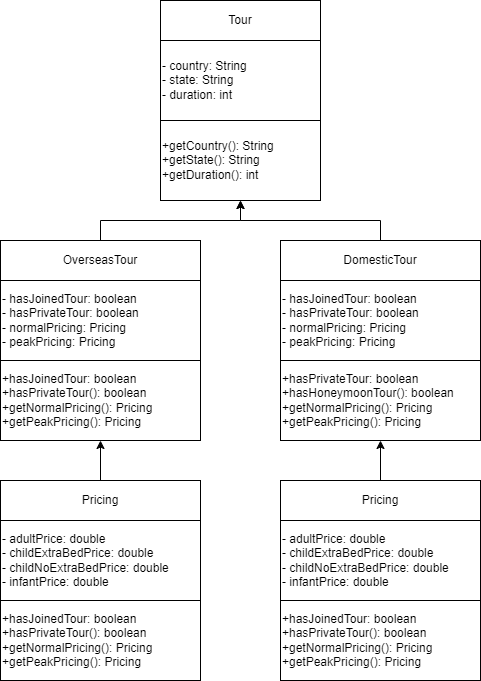

The diagram above was exported from draw.io. Its source (the exported page's mxGraphModel, read from the mxfile embedded in the PNG):
<mxGraphModel dx="1290" dy="581" grid="1" gridSize="10" guides="1" tooltips="1" connect="1" arrows="1" fold="1" page="1" pageScale="1" pageWidth="850" pageHeight="1100" math="0" shadow="0">
  <root>
    <mxCell id="0" />
    <mxCell id="1" parent="0" />
    <mxCell id="1TfNgHdRj6JqWE5W8HtE-4" value="Tour" style="rounded=0;whiteSpace=wrap;html=1;" parent="1" vertex="1">
      <mxGeometry x="280" y="280" width="160" height="40" as="geometry" />
    </mxCell>
    <mxCell id="1TfNgHdRj6JqWE5W8HtE-5" value="- country: String&lt;br&gt;- state: String&lt;br&gt;- duration: int" style="rounded=0;whiteSpace=wrap;html=1;align=left;" parent="1" vertex="1">
      <mxGeometry x="280" y="320" width="160" height="80" as="geometry" />
    </mxCell>
    <mxCell id="1TfNgHdRj6JqWE5W8HtE-6" value="+getCountry(): String&lt;br&gt;+getState(): String&lt;br&gt;+getDuration(): int" style="rounded=0;whiteSpace=wrap;html=1;align=left;" parent="1" vertex="1">
      <mxGeometry x="280" y="400" width="160" height="80" as="geometry" />
    </mxCell>
    <mxCell id="1TfNgHdRj6JqWE5W8HtE-11" style="edgeStyle=orthogonalEdgeStyle;rounded=0;orthogonalLoop=1;jettySize=auto;html=1;exitX=0.5;exitY=0;exitDx=0;exitDy=0;entryX=0.5;entryY=1;entryDx=0;entryDy=0;" parent="1" source="1TfNgHdRj6JqWE5W8HtE-7" target="1TfNgHdRj6JqWE5W8HtE-6" edge="1">
      <mxGeometry relative="1" as="geometry" />
    </mxCell>
    <mxCell id="1TfNgHdRj6JqWE5W8HtE-7" value="OverseasTour" style="rounded=0;whiteSpace=wrap;html=1;" parent="1" vertex="1">
      <mxGeometry x="120" y="520" width="200" height="40" as="geometry" />
    </mxCell>
    <mxCell id="1TfNgHdRj6JqWE5W8HtE-8" value="- hasJoinedTour: boolean&lt;br&gt;- hasPrivateTour: boolean&lt;br&gt;- normalPricing: Pricing&lt;br&gt;- peakPricing: Pricing" style="rounded=0;whiteSpace=wrap;html=1;align=left;" parent="1" vertex="1">
      <mxGeometry x="120" y="560" width="200" height="80" as="geometry" />
    </mxCell>
    <mxCell id="1TfNgHdRj6JqWE5W8HtE-9" value="+hasJoinedTour: boolean&lt;br&gt;+hasPrivateTour(): boolean&lt;br&gt;+getNormalPricing(): Pricing&lt;br&gt;+getPeakPricing(): Pricing" style="rounded=0;whiteSpace=wrap;html=1;align=left;" parent="1" vertex="1">
      <mxGeometry x="120" y="640" width="200" height="80" as="geometry" />
    </mxCell>
    <mxCell id="kbcVMLACgfcKvF1z8Zm_-4" style="edgeStyle=orthogonalEdgeStyle;rounded=0;orthogonalLoop=1;jettySize=auto;html=1;exitX=0.5;exitY=0;exitDx=0;exitDy=0;entryX=0.5;entryY=1;entryDx=0;entryDy=0;" edge="1" parent="1" source="kbcVMLACgfcKvF1z8Zm_-1" target="1TfNgHdRj6JqWE5W8HtE-6">
      <mxGeometry relative="1" as="geometry" />
    </mxCell>
    <mxCell id="kbcVMLACgfcKvF1z8Zm_-1" value="DomesticTour" style="rounded=0;whiteSpace=wrap;html=1;" vertex="1" parent="1">
      <mxGeometry x="400" y="520" width="200" height="40" as="geometry" />
    </mxCell>
    <mxCell id="kbcVMLACgfcKvF1z8Zm_-2" value="- hasJoinedTour: boolean&lt;br&gt;- hasPrivateTour: boolean&lt;br&gt;- normalPricing: Pricing&lt;br&gt;- peakPricing: Pricing" style="rounded=0;whiteSpace=wrap;html=1;align=left;" vertex="1" parent="1">
      <mxGeometry x="400" y="560" width="200" height="80" as="geometry" />
    </mxCell>
    <mxCell id="kbcVMLACgfcKvF1z8Zm_-3" value="+hasPrivateTour: boolean&lt;br&gt;+hasHoneymoonTour(): boolean&lt;br&gt;+getNormalPricing(): Pricing&lt;br&gt;+getPeakPricing(): Pricing" style="rounded=0;whiteSpace=wrap;html=1;align=left;" vertex="1" parent="1">
      <mxGeometry x="400" y="640" width="200" height="80" as="geometry" />
    </mxCell>
    <mxCell id="kbcVMLACgfcKvF1z8Zm_-16" style="edgeStyle=orthogonalEdgeStyle;rounded=0;orthogonalLoop=1;jettySize=auto;html=1;exitX=0.5;exitY=0;exitDx=0;exitDy=0;entryX=0.5;entryY=1;entryDx=0;entryDy=0;" edge="1" parent="1" source="kbcVMLACgfcKvF1z8Zm_-6" target="1TfNgHdRj6JqWE5W8HtE-9">
      <mxGeometry relative="1" as="geometry" />
    </mxCell>
    <mxCell id="kbcVMLACgfcKvF1z8Zm_-6" value="Pricing" style="rounded=0;whiteSpace=wrap;html=1;" vertex="1" parent="1">
      <mxGeometry x="120" y="760" width="200" height="40" as="geometry" />
    </mxCell>
    <mxCell id="kbcVMLACgfcKvF1z8Zm_-7" value="- adultPrice: double&lt;br&gt;- childExtraBedPrice: double&lt;br&gt;- childNoExtraBedPrice: double&lt;br&gt;- infantPrice: double" style="rounded=0;whiteSpace=wrap;html=1;align=left;" vertex="1" parent="1">
      <mxGeometry x="120" y="800" width="200" height="80" as="geometry" />
    </mxCell>
    <mxCell id="kbcVMLACgfcKvF1z8Zm_-8" value="+hasJoinedTour: boolean&lt;br&gt;+hasPrivateTour(): boolean&lt;br&gt;+getNormalPricing(): Pricing&lt;br&gt;+getPeakPricing(): Pricing" style="rounded=0;whiteSpace=wrap;html=1;align=left;" vertex="1" parent="1">
      <mxGeometry x="120" y="880" width="200" height="80" as="geometry" />
    </mxCell>
    <mxCell id="kbcVMLACgfcKvF1z8Zm_-15" style="edgeStyle=orthogonalEdgeStyle;rounded=0;orthogonalLoop=1;jettySize=auto;html=1;exitX=0.5;exitY=0;exitDx=0;exitDy=0;entryX=0.5;entryY=1;entryDx=0;entryDy=0;" edge="1" parent="1" source="kbcVMLACgfcKvF1z8Zm_-12" target="kbcVMLACgfcKvF1z8Zm_-3">
      <mxGeometry relative="1" as="geometry" />
    </mxCell>
    <mxCell id="kbcVMLACgfcKvF1z8Zm_-12" value="Pricing" style="rounded=0;whiteSpace=wrap;html=1;" vertex="1" parent="1">
      <mxGeometry x="400" y="760" width="200" height="40" as="geometry" />
    </mxCell>
    <mxCell id="kbcVMLACgfcKvF1z8Zm_-13" value="- adultPrice: double&lt;br&gt;- childExtraBedPrice: double&lt;br&gt;- childNoExtraBedPrice: double&lt;br&gt;- infantPrice: double" style="rounded=0;whiteSpace=wrap;html=1;align=left;" vertex="1" parent="1">
      <mxGeometry x="400" y="800" width="200" height="80" as="geometry" />
    </mxCell>
    <mxCell id="kbcVMLACgfcKvF1z8Zm_-14" value="+hasJoinedTour: boolean&lt;br&gt;+hasPrivateTour(): boolean&lt;br&gt;+getNormalPricing(): Pricing&lt;br&gt;+getPeakPricing(): Pricing" style="rounded=0;whiteSpace=wrap;html=1;align=left;" vertex="1" parent="1">
      <mxGeometry x="400" y="880" width="200" height="80" as="geometry" />
    </mxCell>
  </root>
</mxGraphModel>